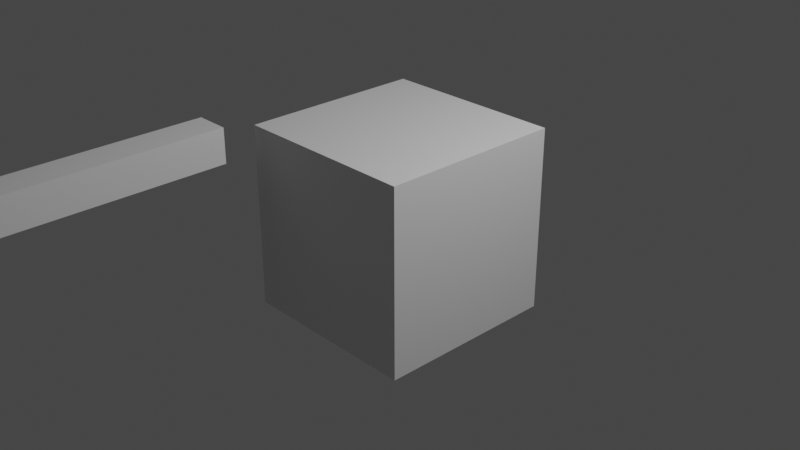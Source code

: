 # Source: example.blend  (saved by Blender 2.90.8; exported with 4.5.12 LTS)
import bpy
from mathutils import Matrix  # noqa: F401  (used for matrix-valued properties, if any)

bpy.ops.wm.read_factory_settings(use_empty=True)
scene = bpy.context.scene
scene.name = 'Scene'

# ---- collections
col_collection = bpy.data.collections.new('Collection'); scene.collection.children.link(col_collection)

# ---- materials (node trees are filled in below, after node groups)
mat_material = bpy.data.materials.new('Material')
mat_material.alpha_threshold = 0.0
mat_material.use_transparent_shadow = False
mat_material.line_color = (0.0, 0.0, 0.0, 1.0)

# ---- material node trees
mat_material.use_nodes = True; mat_material.node_tree.nodes.clear()
_N = mat_material.node_tree.nodes; _L = mat_material.node_tree.links
n0 = _N.new('ShaderNodeOutputMaterial'); n0.name = 'Material Output'; n0.location = (300, 300)
n1 = _N.new('ShaderNodeBsdfPrincipled'); n1.name = 'Principled BSDF'; n1.location = (10, 300)
n1.distribution = 'GGX'
n1.subsurface_method = 'BURLEY'
n1.inputs[2].default_value = 0.4
n1.inputs[3].default_value = 1.45
n1.inputs[27].default_value = (0.0, 0.0, 0.0, 1.0)
n1.inputs[28].default_value = 1.0
_L.new(n1.outputs[0], n0.inputs[0])
n0.is_active_output = True

# ---- world
world_world = bpy.data.worlds.new('World'); scene.world = world_world
world_world.use_nodes = True; world_world.node_tree.nodes.clear()
_N = world_world.node_tree.nodes; _L = world_world.node_tree.links
n0 = _N.new('ShaderNodeOutputWorld'); n0.name = 'World Output'; n0.location = (300, 300)
n1 = _N.new('ShaderNodeBackground'); n1.name = 'Background'; n1.location = (10, 300)
n1.inputs[0].default_value = (0.05088, 0.05088, 0.05088, 1.0)
_L.new(n1.outputs[0], n0.inputs[0])
n0.is_active_output = True
world_world.color = (0.05088, 0.05088, 0.05088)
world_world.use_sun_shadow = False
world_world.sun_shadow_jitter_overblur = 0.0

# ---- cameras
cam_camera = bpy.data.cameras.new('Camera')
cam_camera.clip_end = 100.0
cam_camera.ortho_scale = 7.314

# ---- lights
light_light = bpy.data.lights.new('Light', 'POINT')
light_light.transmission_factor = 0.0
light_light.energy = 1000.0
light_light.shadow_soft_size = 0.1
light_light.shadow_maximum_resolution = 0.006
light_light.use_absolute_resolution = True

# ---- meshes
me_cube = bpy.data.meshes.new('Cube')
me_cube.from_pydata([(1.0, 1.0, 1.0), (1.0, 1.0, -1.0), (1.0, -1.0, 1.0), (1.0, -1.0, -1.0), (-1.0, 1.0, 1.0), (-1.0, 1.0, -1.0), (-1.0, -1.0, 1.0), (-1.0, -1.0, -1.0)], [], [(0, 4, 6, 2), (3, 2, 6, 7), (7, 6, 4, 5), (5, 1, 3, 7), (1, 0, 2, 3), (5, 4, 0, 1)])
_uv = me_cube.uv_layers.new(name='UVMap')
_uv.uv.foreach_set('vector', [0.625, 0.5, 0.875, 0.5, 0.875, 0.75, 0.625, 0.75, 0.375, 0.75, 0.625, 0.75, 0.625, 1.0, 0.375, 1.0, 0.375, 0.0, 0.625, 0.0, 0.625, 0.25, 0.375, 0.25, 0.125, 0.5, 0.375, 0.5, 0.375, 0.75, 0.125, 0.75, 0.375, 0.5, 0.625, 0.5, 0.625, 0.75, 0.375, 0.75, 0.375, 0.25, 0.625, 0.25, 0.625, 0.5, 0.375, 0.5])
me_cube.materials.append(mat_material)
me_cube.use_remesh_preserve_volume = False
me_cube.use_remesh_preserve_attributes = False
me_cube.use_mirror_vertex_groups = False
me_cube.update()
me_cube_001 = bpy.data.meshes.new('Cube.001')
me_cube_001.from_pydata([(1.0, 1.0, 1.0), (1.0, 1.0, -1.0), (1.0, -1.0, 1.0), (1.0, -1.0, -1.0), (-1.0, 1.0, 1.0), (-1.0, 1.0, -1.0), (-1.0, -1.0, 1.0), (-1.0, -1.0, -1.0)], [], [(0, 4, 6, 2), (3, 2, 6, 7), (7, 6, 4, 5), (5, 1, 3, 7), (1, 0, 2, 3), (5, 4, 0, 1)])
_uv = me_cube_001.uv_layers.new(name='UVMap')
_uv.uv.foreach_set('vector', [0.625, 0.5, 0.875, 0.5, 0.875, 0.75, 0.625, 0.75, 0.375, 0.75, 0.625, 0.75, 0.625, 1.0, 0.375, 1.0, 0.375, 0.0, 0.625, 0.0, 0.625, 0.25, 0.375, 0.25, 0.125, 0.5, 0.375, 0.5, 0.375, 0.75, 0.125, 0.75, 0.375, 0.5, 0.625, 0.5, 0.625, 0.75, 0.375, 0.75, 0.375, 0.25, 0.625, 0.25, 0.625, 0.5, 0.375, 0.5])
me_cube_001.materials.append(mat_material)
me_cube_001.use_remesh_preserve_volume = False
me_cube_001.use_remesh_preserve_attributes = False
me_cube_001.use_mirror_vertex_groups = False
me_cube_001.update()
me_cube_002 = bpy.data.meshes.new('Cube.002')
me_cube_002.from_pydata([(1.0, 1.0, 1.0), (1.0, 1.0, -1.0), (1.0, -1.0, 1.0), (1.0, -1.0, -1.0), (-1.0, 1.0, 1.0), (-1.0, 1.0, -1.0), (-1.0, -1.0, 1.0), (-1.0, -1.0, -1.0)], [], [(0, 4, 6, 2), (3, 2, 6, 7), (7, 6, 4, 5), (5, 1, 3, 7), (1, 0, 2, 3), (5, 4, 0, 1)])
_uv = me_cube_002.uv_layers.new(name='UVMap')
_uv.uv.foreach_set('vector', [0.625, 0.5, 0.875, 0.5, 0.875, 0.75, 0.625, 0.75, 0.375, 0.75, 0.625, 0.75, 0.625, 1.0, 0.375, 1.0, 0.375, 0.0, 0.625, 0.0, 0.625, 0.25, 0.375, 0.25, 0.125, 0.5, 0.375, 0.5, 0.375, 0.75, 0.125, 0.75, 0.375, 0.5, 0.625, 0.5, 0.625, 0.75, 0.375, 0.75, 0.375, 0.25, 0.625, 0.25, 0.625, 0.5, 0.375, 0.5])
me_cube_002.materials.append(mat_material)
me_cube_002.use_remesh_preserve_volume = False
me_cube_002.use_remesh_preserve_attributes = False
me_cube_002.use_mirror_vertex_groups = False
me_cube_002.update()

# ---- objects
ob_body = bpy.data.objects.new('body', me_cube)
ob_light = bpy.data.objects.new('Light', light_light)
ob_camera = bpy.data.objects.new('Camera', cam_camera)
ob_joint_1 = bpy.data.objects.new('joint_1', None)
ob_link_1 = bpy.data.objects.new('link_1', me_cube_001)
ob_joint_2 = bpy.data.objects.new('joint_2', None)
ob_link_2 = bpy.data.objects.new('link_2', me_cube_002)

# ---- transforms, parenting, visibility, modifiers, constraints
ob_body.location = (0.0, 0.0, 0.0)
ob_body.lock_rotations_4d = False
ob_body.empty_display_type = 'ARROWS'
ob_body.lineart.crease_threshold = 0.0
ob_light.location = (4.076, 1.005, 5.904)
ob_light.rotation_euler = (0.6503, 0.05522, 1.866)
ob_light.lock_rotations_4d = False
ob_light.empty_display_type = 'ARROWS'
ob_light.color = (0.0, 0.0, 0.0, 0.0)
ob_light.lineart.crease_threshold = 0.0
ob_camera.location = (7.359, -6.926, 4.958)
ob_camera.rotation_euler = (1.109, 0.0, 0.8149)
ob_camera.lock_rotations_4d = False
ob_camera.empty_display_type = 'ARROWS'
ob_camera.color = (0.0, 0.0, 0.0, 0.0)
ob_camera.display_type = 'WIRE'
ob_camera.lineart.crease_threshold = 0.0
ob_joint_1.location = (-1.117, -1.213, 0.7056)
ob_joint_1.empty_display_type = 'ARROWS'
ob_joint_1.lineart.crease_threshold = 0.0
ob_link_1.location = (-1.084, -3.427, 0.9305)
ob_link_1.scale = (0.1852, 2.0, 0.1852)
ob_link_1.lock_rotations_4d = False
ob_link_1.empty_display_type = 'ARROWS'
ob_link_1.lineart.crease_threshold = 0.0
ob_joint_2.location = (-1.07, -5.695, 0.7056)
ob_joint_2.empty_display_type = 'ARROWS'
ob_joint_2.lineart.crease_threshold = 0.0
ob_link_2.location = (-1.091, -7.877, 0.9305)
ob_link_2.rotation_euler = (0.0, -0.0, 0.004832)
ob_link_2.scale = (0.1852, 2.0, 0.1852)
ob_link_2.lock_rotations_4d = False
ob_link_2.empty_display_type = 'ARROWS'
ob_link_2.lineart.crease_threshold = 0.0

# ---- collection membership
col_collection.objects.link(ob_body)
col_collection.objects.link(ob_light)
col_collection.objects.link(ob_camera)
col_collection.objects.link(ob_joint_1)
col_collection.objects.link(ob_link_1)
col_collection.objects.link(ob_joint_2)
col_collection.objects.link(ob_link_2)

# ---- scene / render settings (as saved in the file)
scene.camera = ob_camera
scene.frame_start = 1; scene.frame_end = 250; scene.frame_set(1)
scene.render.engine = 'BLENDER_EEVEE_NEXT'
scene.cycles.use_denoising = False
scene.cycles.samples = 128
scene.cycles.sampling_pattern = 'TABULATED_SOBOL'
scene.cycles.use_adaptive_sampling = False
scene.cycles.use_light_tree = False
scene.view_settings.view_transform = 'Filmic'
bpy.context.view_layer.update()

